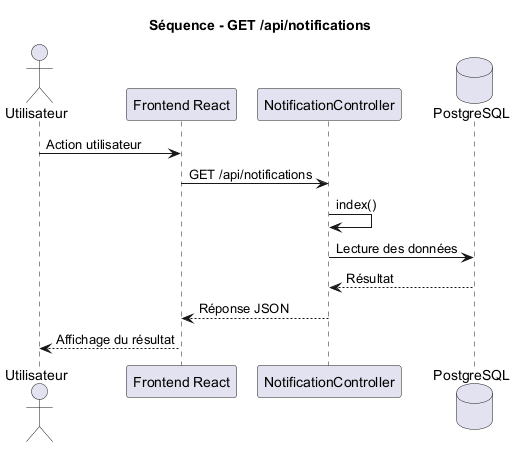

The diagram above was rendered by PlantUML. Its source (embedded in the PNG):
@startuml
title Séquence - GET /api/notifications

actor Utilisateur
participant "Frontend React" as Frontend
participant "NotificationController" as Controller
database "PostgreSQL" as DB

Utilisateur -> Frontend : Action utilisateur
Frontend -> Controller : GET /api/notifications
Controller -> Controller : index()
Controller -> DB : Lecture des données
DB --> Controller : Résultat
Controller --> Frontend : Réponse JSON
Frontend --> Utilisateur : Affichage du résultat

@enduml